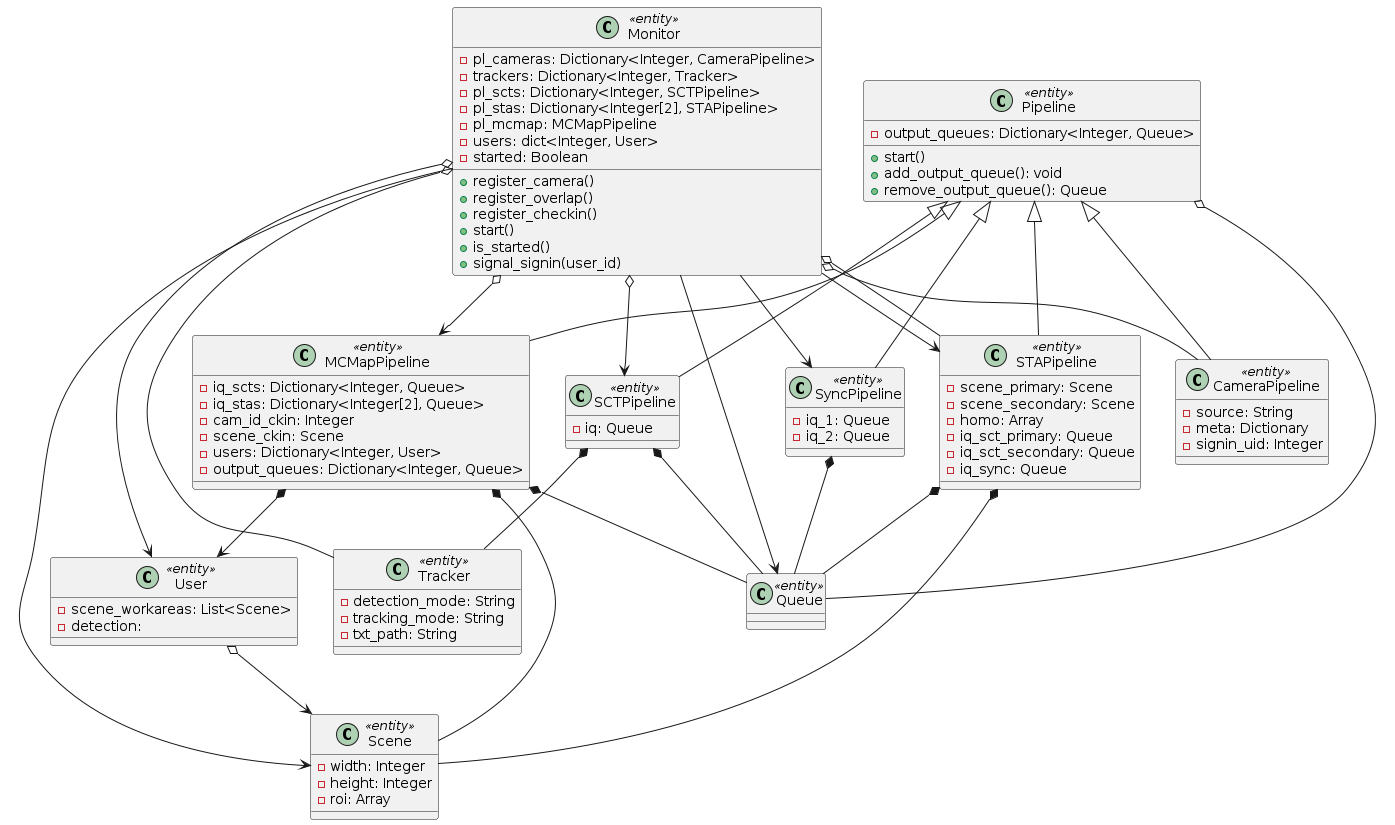

The diagram above was rendered by PlantUML. Its source (embedded in the PNG):
@startuml

class Monitor <<entity>> {
    - pl_cameras: Dictionary<Integer, CameraPipeline>
    - trackers: Dictionary<Integer, Tracker>
    - pl_scts: Dictionary<Integer, SCTPipeline>
    - pl_stas: Dictionary<Integer[2], STAPipeline>
    - pl_mcmap: MCMapPipeline
    - users: dict<Integer, User>
    - started: Boolean

    + register_camera()
    + register_overlap()
    + register_checkin()
    + start()
    + is_started()
    + signal_signin(user_id)
}

class Queue <<entity>>

class Tracker <<entity>> {
    - detection_mode: String
    - tracking_mode: String
    - txt_path: String
}

class SCTPipeline <<entity>> {
    - iq: Queue
}

class Pipeline <<entity>> {
    - output_queues: Dictionary<Integer, Queue>

    + start()
    + add_output_queue(): void
    + remove_output_queue(): Queue
}

class CameraPipeline <<entity>> {
    - source: String
    - meta: Dictionary
    - signin_uid: Integer
}

class SyncPipeline <<entity>> {
    - iq_1: Queue
    - iq_2: Queue
}

class STAPipeline <<entity>> {
    - scene_primary: Scene
    - scene_secondary: Scene
    - homo: Array
    - iq_sct_primary: Queue
    - iq_sct_secondary: Queue
    - iq_sync: Queue
}

class MCMapPipeline <<entity>> {
    - iq_scts: Dictionary<Integer, Queue>
    - iq_stas: Dictionary<Integer[2], Queue>
    - cam_id_ckin: Integer
    - scene_ckin: Scene
    - users: Dictionary<Integer, User>
    - output_queues: Dictionary<Integer, Queue>
}

class Scene <<entity>> {
    - width: Integer
    - height: Integer
    - roi: Array
}

class User <<entity>> {
    - scene_workareas: List<Scene>
    - detection: 
}

Monitor o-- CameraPipeline
Monitor o-- Tracker
Monitor o--> SCTPipeline
Pipeline <|-down- CameraPipeline
Pipeline <|-down- SCTPipeline
Pipeline <|-down- SyncPipeline
Pipeline <|-down- STAPipeline
Pipeline <|-down- MCMapPipeline
Pipeline o-- Queue
Monitor -> Queue
Monitor -> Scene
Monitor -> SyncPipeline
Monitor -> STAPipeline
Monitor o-- STAPipeline
Monitor o--> MCMapPipeline
Monitor o--> User
SCTPipeline *-- Queue
SCTPipeline *-- Tracker
SyncPipeline *-- Queue
STAPipeline *-- Queue
STAPipeline *-- Scene
MCMapPipeline *-- Queue
MCMapPipeline *-- Scene
MCMapPipeline *--> User
User o--> Scene

@enduml